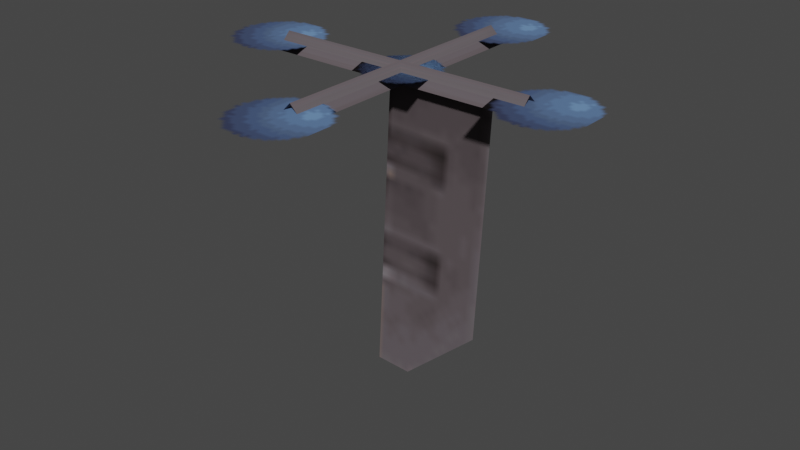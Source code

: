 # Source: sensor_parts.blend  (saved by Blender 3.4.6; exported with 4.5.12 LTS)
import bpy
from mathutils import Matrix  # noqa: F401  (used for matrix-valued properties, if any)

bpy.ops.wm.read_factory_settings(use_empty=True)
scene = bpy.context.scene
scene.name = 'Scene'

# ---- collections
col_collection = bpy.data.collections.new('Collection'); scene.collection.children.link(col_collection)

# ---- images (referenced by path relative to the original .blend; pixels are not part of the script)
import os
ASSET_DIR = os.environ.get("B2B_ASSET_DIR", "")  # directory of the original .blend (textures are referenced by path, not embedded)
HERE = os.path.dirname(os.path.abspath(__file__))  # packed textures are extracted next to this script under _unpacked/

def load_image(name, relpath, width, height, colorspace="sRGB"):
    """Load a texture the original file referenced (path relative to the .blend, or extracted next to this script)."""
    p = next((c for c in (os.path.join(HERE, relpath), os.path.join(ASSET_DIR, relpath)) if relpath and os.path.exists(c)), "")
    if p:
        img = bpy.data.images.load(p, check_existing=True)
        img.name = name
    else:  # same state as the original file: an image datablock whose file is absent (Cycles renders it pink)
        img = bpy.data.images.new(name, width, height)
        img.source = "FILE"
        img.filepath = "//" + (relpath or name)
    img.colorspace_settings.name = colorspace
    return img
img_image_0 = load_image('Image_0', '_unpacked/Image_0.b9506486.png', 128, 128, 'sRGB')
img_image_0_001 = load_image('Image_0.001', '_unpacked/Image_0.b9506486.png', 128, 128, 'sRGB')
img_image_0_002 = load_image('Image_0.002', '_unpacked/Image_0.b9506486.png', 128, 128, 'sRGB')
img_image_0_003 = load_image('Image_0.003', '_unpacked/Image_0.b9506486.png', 128, 128, 'sRGB')

# ---- materials (node trees are filled in below, after node groups)
mat_sensor_weather = bpy.data.materials.new('sensor_weather')
mat_sensor_weather.use_backface_culling = True
mat_sensor_weather.use_transparent_shadow = False
mat_sensor_weather_001 = bpy.data.materials.new('sensor_weather.001')
mat_sensor_weather_001.use_backface_culling = True
mat_sensor_weather_001.use_transparent_shadow = False
mat_sensor_weather_002 = bpy.data.materials.new('sensor_weather.002')
mat_sensor_weather_002.use_backface_culling = True
mat_sensor_weather_002.use_transparent_shadow = False
mat_sensor_weather_003 = bpy.data.materials.new('sensor_weather.003')
mat_sensor_weather_003.use_backface_culling = True
mat_sensor_weather_003.use_transparent_shadow = False

# ---- material node trees
mat_sensor_weather.use_nodes = True; mat_sensor_weather.node_tree.nodes.clear()
_N = mat_sensor_weather.node_tree.nodes; _L = mat_sensor_weather.node_tree.links
n0 = _N.new('ShaderNodeBsdfPrincipled'); n0.name = 'Principled BSDF'; n0.location = (10, 300)
n0.distribution = 'GGX'
n0.subsurface_method = 'RANDOM_WALK_SKIN'
n0.inputs[2].default_value = 1.0
n0.inputs[27].default_value = (0.0, 0.0, 0.0, 1.0)
n0.inputs[28].default_value = 1.0
n1 = _N.new('ShaderNodeOutputMaterial'); n1.name = 'Material Output'; n1.location = (320, 270)
n2 = _N.new('ShaderNodeTexImage'); n2.name = 'Image Texture'; n2.location = (-440, 210)
n2.label = 'BASE COLOR'
n2.image = img_image_0
_L.new(n0.outputs[0], n1.inputs[0])
_L.new(n2.outputs[0], n0.inputs[0])
_L.new(n2.outputs[1], n0.inputs[4])
n1.is_active_output = True
mat_sensor_weather_001.use_nodes = True; mat_sensor_weather_001.node_tree.nodes.clear()
_N = mat_sensor_weather_001.node_tree.nodes; _L = mat_sensor_weather_001.node_tree.links
n0 = _N.new('ShaderNodeBsdfPrincipled'); n0.name = 'Principled BSDF'; n0.location = (10, 300)
n0.distribution = 'GGX'
n0.subsurface_method = 'RANDOM_WALK_SKIN'
n0.inputs[2].default_value = 1.0
n0.inputs[27].default_value = (0.0, 0.0, 0.0, 1.0)
n0.inputs[28].default_value = 1.0
n1 = _N.new('ShaderNodeOutputMaterial'); n1.name = 'Material Output'; n1.location = (320, 270)
n2 = _N.new('ShaderNodeTexImage'); n2.name = 'Image Texture'; n2.location = (-440, 210)
n2.label = 'BASE COLOR'
n2.image = img_image_0_001
_L.new(n0.outputs[0], n1.inputs[0])
_L.new(n2.outputs[0], n0.inputs[0])
_L.new(n2.outputs[1], n0.inputs[4])
n1.is_active_output = True
mat_sensor_weather_002.use_nodes = True; mat_sensor_weather_002.node_tree.nodes.clear()
_N = mat_sensor_weather_002.node_tree.nodes; _L = mat_sensor_weather_002.node_tree.links
n0 = _N.new('ShaderNodeBsdfPrincipled'); n0.name = 'Principled BSDF'; n0.location = (10, 300)
n0.distribution = 'GGX'
n0.subsurface_method = 'RANDOM_WALK_SKIN'
n0.inputs[2].default_value = 1.0
n0.inputs[27].default_value = (0.0, 0.0, 0.0, 1.0)
n0.inputs[28].default_value = 1.0
n1 = _N.new('ShaderNodeOutputMaterial'); n1.name = 'Material Output'; n1.location = (320, 270)
n2 = _N.new('ShaderNodeTexImage'); n2.name = 'Image Texture'; n2.location = (-440, 210)
n2.label = 'BASE COLOR'
n2.image = img_image_0_002
_L.new(n0.outputs[0], n1.inputs[0])
_L.new(n2.outputs[0], n0.inputs[0])
_L.new(n2.outputs[1], n0.inputs[4])
n1.is_active_output = True
mat_sensor_weather_003.use_nodes = True; mat_sensor_weather_003.node_tree.nodes.clear()
_N = mat_sensor_weather_003.node_tree.nodes; _L = mat_sensor_weather_003.node_tree.links
n0 = _N.new('ShaderNodeBsdfPrincipled'); n0.name = 'Principled BSDF'; n0.location = (10, 300)
n0.distribution = 'GGX'
n0.subsurface_method = 'RANDOM_WALK_SKIN'
n0.inputs[2].default_value = 1.0
n0.inputs[27].default_value = (0.0, 0.0, 0.0, 1.0)
n0.inputs[28].default_value = 1.0
n1 = _N.new('ShaderNodeOutputMaterial'); n1.name = 'Material Output'; n1.location = (320, 270)
n2 = _N.new('ShaderNodeTexImage'); n2.name = 'Image Texture'; n2.location = (-440, 210)
n2.label = 'BASE COLOR'
n2.image = img_image_0_003
_L.new(n0.outputs[0], n1.inputs[0])
_L.new(n2.outputs[0], n0.inputs[0])
_L.new(n2.outputs[1], n0.inputs[4])
n1.is_active_output = True

# ---- world
world_world = bpy.data.worlds.new('World'); scene.world = world_world
world_world.use_nodes = True; world_world.node_tree.nodes.clear()
_N = world_world.node_tree.nodes; _L = world_world.node_tree.links
n0 = _N.new('ShaderNodeOutputWorld'); n0.name = 'World Output'; n0.location = (300, 300)
n1 = _N.new('ShaderNodeBackground'); n1.name = 'Background'; n1.location = (10, 300)
n1.inputs[0].default_value = (0.05088, 0.05088, 0.05088, 1.0)
_L.new(n1.outputs[0], n0.inputs[0])
n0.is_active_output = True
world_world.color = (0.05088, 0.05088, 0.05088)
world_world.use_sun_shadow = False
world_world.sun_shadow_jitter_overblur = 0.0

# ---- meshes
me_rsrc_world_prop_knights_sensor_weather_sensor_weather_part_bill = bpy.data.meshes.new('rsrc.world.prop.knights.sensor_weather.sensor_weather_part_bill')
me_rsrc_world_prop_knights_sensor_weather_sensor_weather_part_bill.from_pydata([(-0.05, 0.0, 0.05), (-0.05, 0.0, -0.05), (0.05, 0.0, 0.05), (0.05, 0.0, -0.05)], [], [(0, 1, 2), (3, 2, 1)])
_uv = me_rsrc_world_prop_knights_sensor_weather_sensor_weather_part_bill.uv_layers.new(name='UVMap')
_uv.uv.foreach_set('vector', [0.2243, 0.2045, 0.2243, 0.01762, 0.4115, 0.2045, 0.4115, 0.01762, 0.4115, 0.2045, 0.2243, 0.01762])
me_rsrc_world_prop_knights_sensor_weather_sensor_weather_part_bill.materials.append(mat_sensor_weather)
me_rsrc_world_prop_knights_sensor_weather_sensor_weather_part_bill.update()
me_rsrc_world_prop_knights_sensor_weather_sensor_weather_part_bill.normals_split_custom_set([tuple(v) for v in zip(*[iter([0.0, -1.0, 0.0, 0.0, -1.0, 0.0, 0.0, -1.0, 0.0, 0.0, -1.0, 0.0, 0.0, -1.0, 0.0, 0.0, -1.0, 0.0])] * 3)])
me_rsrc_world_prop_knights_sensor_weather_sensor_weather_part = bpy.data.meshes.new('rsrc.world.prop.knights.sensor_weather.sensor_weather_part_')
me_rsrc_world_prop_knights_sensor_weather_sensor_weather_part.from_pydata([(-0.05, 0.0, 0.05), (-0.05, 0.0, -0.05), (0.05, 0.0, 0.05), (0.05, 0.0, -0.05)], [], [(0, 1, 2), (3, 2, 1)])
_uv = me_rsrc_world_prop_knights_sensor_weather_sensor_weather_part.uv_layers.new(name='UVMap')
_uv.uv.foreach_set('vector', [0.2243, 0.2045, 0.2243, 0.01762, 0.4115, 0.2045, 0.4115, 0.01762, 0.4115, 0.2045, 0.2243, 0.01762])
me_rsrc_world_prop_knights_sensor_weather_sensor_weather_part.materials.append(mat_sensor_weather_001)
me_rsrc_world_prop_knights_sensor_weather_sensor_weather_part.update()
me_rsrc_world_prop_knights_sensor_weather_sensor_weather_part.normals_split_custom_set([tuple(v) for v in zip(*[iter([0.0, -1.0, 0.0, 0.0, -1.0, 0.0, 0.0, -1.0, 0.0, 0.0, -1.0, 0.0, 0.0, -1.0, 0.0, 0.0, -1.0, 0.0])] * 3)])
me_rsrc_world_prop_knights_sensor_weather_sensor_weather_part_spin = bpy.data.meshes.new('rsrc.world.prop.knights.sensor_weather.sensor_weather_part_spin')
me_rsrc_world_prop_knights_sensor_weather_sensor_weather_part_spin.from_pydata([(0.18, 0.01, -0.02), (0.18, -0.01, 0.0), (-0.18, 0.01, -0.02), (-0.18, -0.01, 0.0), (0.18, 0.01, 0.02), (-0.18, 0.01, 0.02), (-0.02, 0.01, -0.18), (-8.305e-09, -0.01, -0.18), (-0.02, 0.01, 0.18), (7.431e-09, -0.01, 0.18), (0.02, 0.01, -0.18), (0.02, 0.01, 0.18)], [], [(0, 1, 2), (3, 2, 1), (1, 4, 3), (5, 3, 4), (6, 7, 8), (9, 8, 7), (7, 10, 9), (11, 9, 10)])
me_rsrc_world_prop_knights_sensor_weather_sensor_weather_part_spin.polygons.foreach_set('use_smooth', [True] * 8)
_uv = me_rsrc_world_prop_knights_sensor_weather_sensor_weather_part_spin.uv_layers.new(name='UVMap')
_uv.uv.foreach_set('vector', [0.8356, 0.5324, 0.9844, 0.5324, 0.8356, 0.5521, 0.9844, 0.5521, 0.8356, 0.5521, 0.9844, 0.5324, 0.9844, 0.5324, 0.8365, 0.5324, 0.9844, 0.5521, 0.8365, 0.5521, 0.9844, 0.5521, 0.8365, 0.5324, 0.8356, 0.5324, 0.9844, 0.5324, 0.8356, 0.5521, 0.9844, 0.5521, 0.8356, 0.5521, 0.9844, 0.5324, 0.9844, 0.5324, 0.8365, 0.5324, 0.9844, 0.5521, 0.8365, 0.5521, 0.9844, 0.5521, 0.8365, 0.5324])
me_rsrc_world_prop_knights_sensor_weather_sensor_weather_part_spin.materials.append(mat_sensor_weather_002)
me_rsrc_world_prop_knights_sensor_weather_sensor_weather_part_spin.update()
me_rsrc_world_prop_knights_sensor_weather_sensor_weather_part_spin.normals_split_custom_set([tuple(v) for v in zip(*[iter([0.0, -0.7071, -0.7071, 0.0, -1.0, -8.103e-06, 0.0, -0.7071, -0.7071, 0.0, -1.0, 8.103e-06, 0.0, -0.7071, -0.7071, 0.0, -1.0, -8.103e-06, 0.0, -1.0, -8.103e-06, 0.0, -0.7071, 0.7071, 0.0, -1.0, 8.103e-06, 0.0, -0.7071, 0.7071, 0.0, -1.0, 8.103e-06, 0.0, -0.7071, 0.7071, -0.7071, -0.7071, 0.0, -8.103e-06, -1.0, -2.076e-08, -0.7071, -0.7071, 2.937e-08, 8.103e-06, -1.0, 2.076e-08, -0.7071, -0.7071, 2.937e-08, -8.103e-06, -1.0, -2.076e-08, -8.103e-06, -1.0, -2.076e-08, 0.7071, -0.7071, -2.937e-08, 8.103e-06, -1.0, 2.076e-08, 0.7071, -0.7071, 0.0, 8.103e-06, -1.0, 2.076e-08, 0.7071, -0.7071, -2.937e-08])] * 3)])
me_rsrc_world_prop_knights_sensor_weather_sensor_weather_part__001 = bpy.data.meshes.new('rsrc.world.prop.knights.sensor_weather.sensor_weather_part_.001')
me_rsrc_world_prop_knights_sensor_weather_sensor_weather_part__001.from_pydata([(-0.05, 0.0, 0.05), (-0.05, 0.0, -0.05), (0.05, 0.0, 0.05), (0.05, 0.0, -0.05)], [], [(0, 1, 2), (3, 2, 1)])
_uv = me_rsrc_world_prop_knights_sensor_weather_sensor_weather_part__001.uv_layers.new(name='UVMap')
_uv.uv.foreach_set('vector', [0.2243, 0.2045, 0.2243, 0.01762, 0.4115, 0.2045, 0.4115, 0.01762, 0.4115, 0.2045, 0.2243, 0.01762])
me_rsrc_world_prop_knights_sensor_weather_sensor_weather_part__001.materials.append(mat_sensor_weather_002)
me_rsrc_world_prop_knights_sensor_weather_sensor_weather_part__001.update()
me_rsrc_world_prop_knights_sensor_weather_sensor_weather_part__001.normals_split_custom_set([tuple(v) for v in zip(*[iter([0.0, -1.0, 0.0, 0.0, -1.0, 0.0, 0.0, -1.0, 0.0, 0.0, -1.0, 0.0, 0.0, -1.0, 0.0, 0.0, -1.0, 0.0])] * 3)])
me_rsrc_world_prop_knights_sensor_weather_sensor_weather_part_vane = bpy.data.meshes.new('rsrc.world.prop.knights.sensor_weather.sensor_weather_part_vane')
me_rsrc_world_prop_knights_sensor_weather_sensor_weather_part_vane.from_pydata([(0.1166, 0.3249, 1.064e-08), (0.1334, 0.005615, 0.0), (-0.01396, -0.002145, 0.0), (0.01317, 0.4179, 1.368e-08), (-0.03595, 0.4154, 1.357e-08)], [], [(0, 1, 2), (3, 0, 2), (2, 4, 3)])
_uv = me_rsrc_world_prop_knights_sensor_weather_sensor_weather_part_vane.uv_layers.new(name='UVMap')
_uv.uv.foreach_set('vector', [0.6716, 0.4923, 0.6715, 0.7494, 0.7901, 0.7495, 0.7507, 0.4133, 0.6716, 0.4923, 0.7901, 0.7495, 0.7901, 0.7495, 0.7902, 0.4133, 0.7507, 0.4133])
me_rsrc_world_prop_knights_sensor_weather_sensor_weather_part_vane.materials.append(mat_sensor_weather_003)
me_rsrc_world_prop_knights_sensor_weather_sensor_weather_part_vane.update()
me_rsrc_world_prop_knights_sensor_weather_sensor_weather_part_vane.normals_split_custom_set([tuple(v) for v in zip(*[iter([-1.751e-09, 3.324e-08, -1.0, -1.751e-09, 3.324e-08, -1.0, -1.751e-09, 3.324e-08, -1.0, -7.657e-11, 3.257e-08, -1.0, -7.657e-11, 3.257e-08, -1.0, -7.657e-11, 3.257e-08, -1.0, 5.871e-10, 3.253e-08, -1.0, 5.871e-10, 3.253e-08, -1.0, 5.871e-10, 3.253e-08, -1.0])] * 3)])

# ---- objects
ob_sensor_weather_sensor_weather_part_billboard_mesh_0 = bpy.data.objects.new('sensor_weather.sensor_weather_part_billboard-Mesh[0]', me_rsrc_world_prop_knights_sensor_weather_sensor_weather_part_bill)
ob_sensor_weather_sensor_weather_part_billboard_mesh_0__001 = bpy.data.objects.new('sensor_weather.sensor_weather_part_billboard-Mesh[0].001', me_rsrc_world_prop_knights_sensor_weather_sensor_weather_part)
ob_sensor_weather_sensor_weather_part_spinner_meshnodes__sensor_ba = bpy.data.objects.new('sensor_weather.sensor_weather_part_spinner-MeshNodes["sensor_ba', me_rsrc_world_prop_knights_sensor_weather_sensor_weather_part_spin)
ob_sensor_weather_sensor_weather_part_spinner_nodes__node_cup_03 = bpy.data.objects.new('sensor_weather.sensor_weather_part_spinner-Nodes["node_cup_03"]', None)
ob_sensor_weather_sensor_weather_part_billboard_mesh_0__002 = bpy.data.objects.new('sensor_weather.sensor_weather_part_billboard-Mesh[0].002', me_rsrc_world_prop_knights_sensor_weather_sensor_weather_part__001)
ob_sensor_weather_sensor_weather_part_spinner_nodes__node_cup_01 = bpy.data.objects.new('sensor_weather.sensor_weather_part_spinner-Nodes["node_cup_01"]', None)
ob_sensor_weather_sensor_weather_part_billboard_mesh_0__003 = bpy.data.objects.new('sensor_weather.sensor_weather_part_billboard-Mesh[0].003', me_rsrc_world_prop_knights_sensor_weather_sensor_weather_part__001)
ob_sensor_weather_sensor_weather_part_spinner_nodes__node_cup_02 = bpy.data.objects.new('sensor_weather.sensor_weather_part_spinner-Nodes["node_cup_02"]', None)
ob_sensor_weather_sensor_weather_part_billboard_mesh_0__004 = bpy.data.objects.new('sensor_weather.sensor_weather_part_billboard-Mesh[0].004', me_rsrc_world_prop_knights_sensor_weather_sensor_weather_part__001)
ob_sensor_weather_sensor_weather_part_spinner_nodes__node_cup_04 = bpy.data.objects.new('sensor_weather.sensor_weather_part_spinner-Nodes["node_cup_04"]', None)
ob_sensor_weather_sensor_weather_part_billboard_mesh_0__005 = bpy.data.objects.new('sensor_weather.sensor_weather_part_billboard-Mesh[0].005', me_rsrc_world_prop_knights_sensor_weather_sensor_weather_part__001)
ob_sensor_weather_sensor_weather_part_vane_meshnodes__sensor_base = bpy.data.objects.new('sensor_weather.sensor_weather_part_vane-MeshNodes["sensor_base_', me_rsrc_world_prop_knights_sensor_weather_sensor_weather_part_vane)

# ---- transforms, parenting, visibility, modifiers, constraints
ob_sensor_weather_sensor_weather_part_billboard_mesh_0.location = (-3.388e-23, 1.526e-07, 1.526e-07)
ob_sensor_weather_sensor_weather_part_billboard_mesh_0.rotation_mode = 'QUATERNION'
ob_sensor_weather_sensor_weather_part_billboard_mesh_0.rotation_quaternion = (0.7071, -0.7071, -1.57e-16, -9.358e-24)
ob_sensor_weather_sensor_weather_part_billboard_mesh_0__001.location = (-3.388e-23, 1.526e-07, 1.526e-07)
ob_sensor_weather_sensor_weather_part_billboard_mesh_0__001.rotation_mode = 'QUATERNION'
ob_sensor_weather_sensor_weather_part_billboard_mesh_0__001.rotation_quaternion = (0.7071, -0.7071, -1.57e-16, -9.358e-24)
ob_sensor_weather_sensor_weather_part_spinner_meshnodes__sensor_ba.location = (-3.388e-23, 1.526e-07, 1.526e-07)
ob_sensor_weather_sensor_weather_part_spinner_meshnodes__sensor_ba.rotation_mode = 'QUATERNION'
ob_sensor_weather_sensor_weather_part_spinner_meshnodes__sensor_ba.rotation_quaternion = (0.7071, -0.7071, -1.57e-16, -9.358e-24)
ob_sensor_weather_sensor_weather_part_spinner_nodes__node_cup_03.location = (4.441e-17, -0.2, -1.49e-07)
ob_sensor_weather_sensor_weather_part_spinner_nodes__node_cup_03.rotation_mode = 'QUATERNION'
ob_sensor_weather_sensor_weather_part_spinner_nodes__node_cup_03.rotation_quaternion = (0.7071, -0.7071, -1.57e-16, -9.358e-24)
ob_sensor_weather_sensor_weather_part_spinner_nodes__node_cup_03.empty_display_size = 0.001
ob_sensor_weather_sensor_weather_part_billboard_mesh_0__002.parent = ob_sensor_weather_sensor_weather_part_spinner_nodes__node_cup_03
ob_sensor_weather_sensor_weather_part_billboard_mesh_0__002.location = (0.0, 0.0, 0.0)
ob_sensor_weather_sensor_weather_part_billboard_mesh_0__002.rotation_mode = 'QUATERNION'
ob_sensor_weather_sensor_weather_part_billboard_mesh_0__002.rotation_quaternion = (1.0, 0.0, 0.0, 0.0)
ob_sensor_weather_sensor_weather_part_billboard_mesh_0__002.scale = (1.2, 1.2, 1.2)
ob_sensor_weather_sensor_weather_part_spinner_nodes__node_cup_01.location = (-0.2, 1.526e-07, -1.526e-07)
ob_sensor_weather_sensor_weather_part_spinner_nodes__node_cup_01.rotation_mode = 'QUATERNION'
ob_sensor_weather_sensor_weather_part_spinner_nodes__node_cup_01.rotation_quaternion = (0.7071, -0.7071, -1.57e-16, -9.358e-24)
ob_sensor_weather_sensor_weather_part_spinner_nodes__node_cup_01.empty_display_size = 0.001
ob_sensor_weather_sensor_weather_part_billboard_mesh_0__003.parent = ob_sensor_weather_sensor_weather_part_spinner_nodes__node_cup_01
ob_sensor_weather_sensor_weather_part_billboard_mesh_0__003.location = (0.0, 0.0, 0.0)
ob_sensor_weather_sensor_weather_part_billboard_mesh_0__003.rotation_mode = 'QUATERNION'
ob_sensor_weather_sensor_weather_part_billboard_mesh_0__003.rotation_quaternion = (1.0, 0.0, 0.0, 0.0)
ob_sensor_weather_sensor_weather_part_billboard_mesh_0__003.scale = (1.2, 1.2, 1.2)
ob_sensor_weather_sensor_weather_part_spinner_nodes__node_cup_02.location = (0.2, 1.526e-07, -1.526e-07)
ob_sensor_weather_sensor_weather_part_spinner_nodes__node_cup_02.rotation_mode = 'QUATERNION'
ob_sensor_weather_sensor_weather_part_spinner_nodes__node_cup_02.rotation_quaternion = (0.7071, -0.7071, -1.57e-16, -9.358e-24)
ob_sensor_weather_sensor_weather_part_spinner_nodes__node_cup_02.empty_display_size = 0.001
ob_sensor_weather_sensor_weather_part_billboard_mesh_0__004.parent = ob_sensor_weather_sensor_weather_part_spinner_nodes__node_cup_02
ob_sensor_weather_sensor_weather_part_billboard_mesh_0__004.location = (0.0, 0.0, 0.0)
ob_sensor_weather_sensor_weather_part_billboard_mesh_0__004.rotation_mode = 'QUATERNION'
ob_sensor_weather_sensor_weather_part_billboard_mesh_0__004.rotation_quaternion = (1.0, 0.0, 0.0, 0.0)
ob_sensor_weather_sensor_weather_part_billboard_mesh_0__004.scale = (1.2, 1.2, 1.2)
ob_sensor_weather_sensor_weather_part_spinner_nodes__node_cup_04.location = (-4.441e-17, 0.2, -1.639e-07)
ob_sensor_weather_sensor_weather_part_spinner_nodes__node_cup_04.rotation_mode = 'QUATERNION'
ob_sensor_weather_sensor_weather_part_spinner_nodes__node_cup_04.rotation_quaternion = (0.7071, -0.7071, -1.57e-16, -9.358e-24)
ob_sensor_weather_sensor_weather_part_spinner_nodes__node_cup_04.empty_display_size = 0.001
ob_sensor_weather_sensor_weather_part_billboard_mesh_0__005.parent = ob_sensor_weather_sensor_weather_part_spinner_nodes__node_cup_04
ob_sensor_weather_sensor_weather_part_billboard_mesh_0__005.location = (0.0, 0.0, 0.0)
ob_sensor_weather_sensor_weather_part_billboard_mesh_0__005.rotation_mode = 'QUATERNION'
ob_sensor_weather_sensor_weather_part_billboard_mesh_0__005.rotation_quaternion = (1.0, 0.0, 0.0, 0.0)
ob_sensor_weather_sensor_weather_part_billboard_mesh_0__005.scale = (1.2, 1.2, 1.2)
ob_sensor_weather_sensor_weather_part_vane_meshnodes__sensor_base.location = (-3.388e-23, 1.526e-07, 1.526e-07)
ob_sensor_weather_sensor_weather_part_vane_meshnodes__sensor_base.rotation_mode = 'QUATERNION'
ob_sensor_weather_sensor_weather_part_vane_meshnodes__sensor_base.rotation_quaternion = (0.7071, -0.7071, -1.57e-16, -9.358e-24)

# ---- collection membership
scene.collection.objects.link(ob_sensor_weather_sensor_weather_part_billboard_mesh_0)
scene.collection.objects.link(ob_sensor_weather_sensor_weather_part_billboard_mesh_0__001)
scene.collection.objects.link(ob_sensor_weather_sensor_weather_part_spinner_meshnodes__sensor_ba)
scene.collection.objects.link(ob_sensor_weather_sensor_weather_part_spinner_nodes__node_cup_03)
scene.collection.objects.link(ob_sensor_weather_sensor_weather_part_billboard_mesh_0__002)
scene.collection.objects.link(ob_sensor_weather_sensor_weather_part_spinner_nodes__node_cup_01)
scene.collection.objects.link(ob_sensor_weather_sensor_weather_part_billboard_mesh_0__003)
scene.collection.objects.link(ob_sensor_weather_sensor_weather_part_spinner_nodes__node_cup_02)
scene.collection.objects.link(ob_sensor_weather_sensor_weather_part_billboard_mesh_0__004)
scene.collection.objects.link(ob_sensor_weather_sensor_weather_part_spinner_nodes__node_cup_04)
scene.collection.objects.link(ob_sensor_weather_sensor_weather_part_billboard_mesh_0__005)
scene.collection.objects.link(ob_sensor_weather_sensor_weather_part_vane_meshnodes__sensor_base)

# ---- scene / render settings (as saved in the file)
scene.frame_start = 1; scene.frame_end = 250; scene.frame_set(1)
scene.render.engine = 'BLENDER_EEVEE_NEXT'
scene.cycles.sampling_pattern = 'TABULATED_SOBOL'
scene.cycles.use_light_tree = False
scene.view_settings.view_transform = 'Filmic'
bpy.context.view_layer.update()

# ---- added for rendering (the .blend has no active camera and no usable light): camera, sun
cam_auto = bpy.data.cameras.new('AutoCamera')
cam_auto.lens = 50.0
cam_auto.sensor_width = 36.0
cam_auto.clip_end = 1000.0
ob_auto_camera = bpy.data.objects.new('AutoCamera', cam_auto)
scene.collection.objects.link(ob_auto_camera)
ob_auto_camera.location = (0.787223, -0.944667, 0.425806)
ob_auto_camera.rotation_euler = (1.09748, -7.21219e-08, 0.694738)
scene.camera = ob_auto_camera
light_auto_sun = bpy.data.lights.new('AutoSun', 'SUN')
light_auto_sun.energy = 3.0
light_auto_sun.angle = 0.0523599
ob_auto_sun = bpy.data.objects.new('AutoSun', light_auto_sun)
scene.collection.objects.link(ob_auto_sun)
ob_auto_sun.rotation_euler = (0.872665, 0.174533, 0.523599)
bpy.context.view_layer.update()
